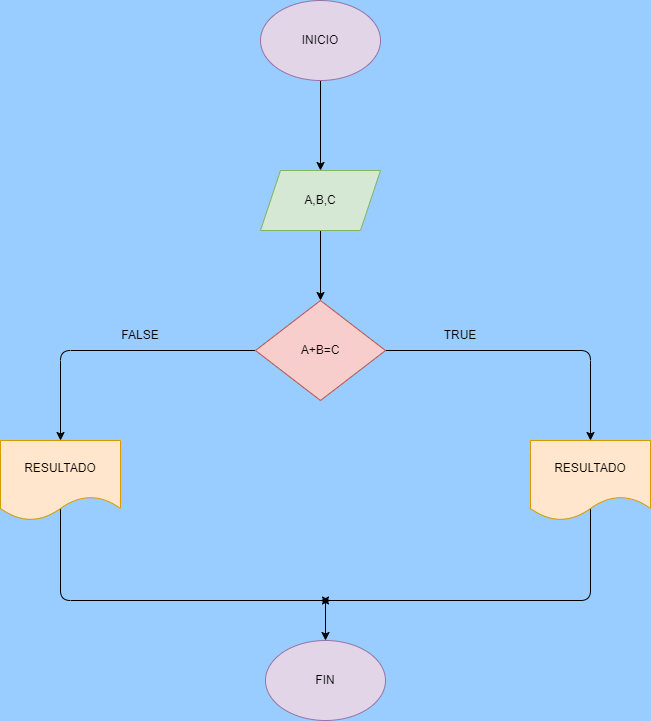

The diagram above was exported from draw.io. Its source (the exported page's mxGraphModel, read from the mxfile embedded in the PNG):
<mxGraphModel dx="1130" dy="531" grid="0" gridSize="10" guides="1" tooltips="1" connect="1" arrows="1" fold="1" page="1" pageScale="1" pageWidth="850" pageHeight="1100" background="#99CCFF" math="0" shadow="0">
  <root>
    <mxCell id="0" />
    <mxCell id="1" parent="0" />
    <mxCell id="4" value="" style="edgeStyle=none;html=1;" parent="1" source="2" target="3" edge="1">
      <mxGeometry relative="1" as="geometry" />
    </mxCell>
    <mxCell id="2" value="INICIO" style="ellipse;whiteSpace=wrap;html=1;fillColor=#e1d5e7;strokeColor=#9673a6;" parent="1" vertex="1">
      <mxGeometry x="360" y="40" width="120" height="80" as="geometry" />
    </mxCell>
    <mxCell id="6" value="" style="edgeStyle=none;html=1;" parent="1" source="3" target="5" edge="1">
      <mxGeometry relative="1" as="geometry" />
    </mxCell>
    <mxCell id="3" value="A,B,C" style="shape=parallelogram;perimeter=parallelogramPerimeter;whiteSpace=wrap;html=1;fixedSize=1;fillColor=#d5e8d4;strokeColor=#82b366;" parent="1" vertex="1">
      <mxGeometry x="360" y="210" width="120" height="60" as="geometry" />
    </mxCell>
    <mxCell id="8" value="" style="edgeStyle=none;html=1;" parent="1" source="5" target="7" edge="1">
      <mxGeometry relative="1" as="geometry">
        <Array as="points">
          <mxPoint x="690" y="390" />
        </Array>
      </mxGeometry>
    </mxCell>
    <mxCell id="11" value="" style="edgeStyle=none;html=1;" parent="1" source="5" target="10" edge="1">
      <mxGeometry relative="1" as="geometry">
        <Array as="points">
          <mxPoint x="160" y="390" />
        </Array>
      </mxGeometry>
    </mxCell>
    <mxCell id="5" value="A+B=C" style="rhombus;whiteSpace=wrap;html=1;fillColor=#f8cecc;strokeColor=#b85450;" parent="1" vertex="1">
      <mxGeometry x="355" y="340" width="130" height="100" as="geometry" />
    </mxCell>
    <mxCell id="18" value="" style="edgeStyle=none;html=1;exitX=0.5;exitY=0.85;exitDx=0;exitDy=0;exitPerimeter=0;" parent="1" source="7" edge="1">
      <mxGeometry relative="1" as="geometry">
        <mxPoint x="420" y="640" as="targetPoint" />
        <Array as="points">
          <mxPoint x="690" y="640" />
        </Array>
      </mxGeometry>
    </mxCell>
    <mxCell id="7" value="RESULTADO" style="shape=document;whiteSpace=wrap;html=1;boundedLbl=1;fillColor=#ffe6cc;strokeColor=#d79b00;" parent="1" vertex="1">
      <mxGeometry x="630" y="480" width="120" height="80" as="geometry" />
    </mxCell>
    <mxCell id="16" value="" style="edgeStyle=none;html=1;exitX=0.5;exitY=0.825;exitDx=0;exitDy=0;exitPerimeter=0;" parent="1" source="10" edge="1">
      <mxGeometry relative="1" as="geometry">
        <mxPoint x="430" y="640" as="targetPoint" />
        <Array as="points">
          <mxPoint x="160" y="640" />
        </Array>
      </mxGeometry>
    </mxCell>
    <mxCell id="10" value="RESULTADO" style="shape=document;whiteSpace=wrap;html=1;boundedLbl=1;fillColor=#ffe6cc;strokeColor=#d79b00;" parent="1" vertex="1">
      <mxGeometry x="100" y="480" width="120" height="80" as="geometry" />
    </mxCell>
    <mxCell id="12" value="TRUE" style="text;html=1;strokeColor=none;fillColor=none;align=center;verticalAlign=middle;whiteSpace=wrap;rounded=0;" parent="1" vertex="1">
      <mxGeometry x="530" y="360" width="60" height="30" as="geometry" />
    </mxCell>
    <mxCell id="13" value="FALSE" style="text;html=1;strokeColor=none;fillColor=none;align=center;verticalAlign=middle;whiteSpace=wrap;rounded=0;" parent="1" vertex="1">
      <mxGeometry x="210" y="360" width="60" height="30" as="geometry" />
    </mxCell>
    <mxCell id="14" value="FIN" style="ellipse;whiteSpace=wrap;html=1;fillColor=#e1d5e7;strokeColor=#9673a6;" parent="1" vertex="1">
      <mxGeometry x="365" y="680" width="120" height="80" as="geometry" />
    </mxCell>
    <mxCell id="19" value="" style="endArrow=classic;html=1;" parent="1" edge="1">
      <mxGeometry width="50" height="50" relative="1" as="geometry">
        <mxPoint x="425" y="640" as="sourcePoint" />
        <mxPoint x="425" y="680" as="targetPoint" />
      </mxGeometry>
    </mxCell>
  </root>
</mxGraphModel>